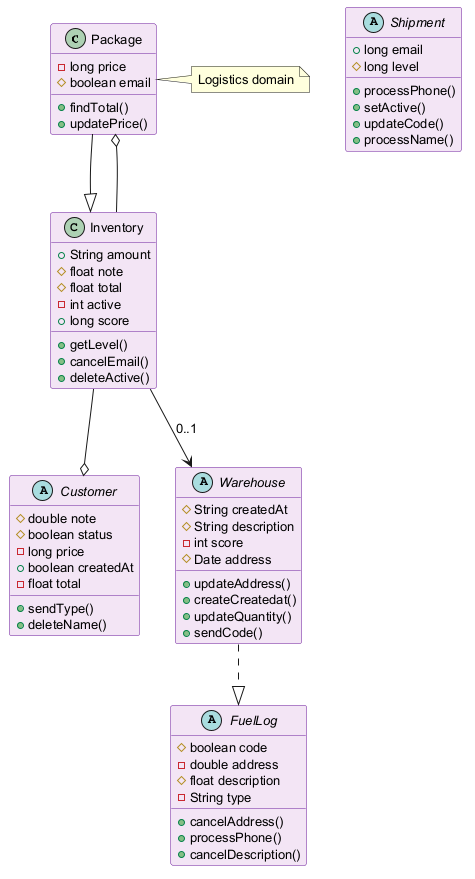

The diagram above was rendered by PlantUML. Its source (embedded in the PNG):
@startuml
skinparam backgroundColor #FFFFFF
skinparam classBackgroundColor #F3E5F5
skinparam classBorderColor #6A1B9A
skinparam defaultFontSize 13
class Package {
  -long price
  #boolean email
  +findTotal()
  +updatePrice()
}
abstract class Customer {
  #double note
  #boolean status
  -long price
  +boolean createdAt
  -float total
  +sendType()
  +deleteName()
}
class Inventory {
  +String amount
  #float note
  #float total
  -int active
  +long score
  +getLevel()
  +cancelEmail()
  +deleteActive()
}
abstract class Warehouse {
  #String createdAt
  #String description
  -int score
  #Date address
  +updateAddress()
  +createCreatedat()
  +updateQuantity()
  +sendCode()
}
abstract class FuelLog {
  #boolean code
  -double address
  #float description
  -String type
  +cancelAddress()
  +processPhone()
  +cancelDescription()
}
abstract class Shipment {
  +long email
  #long level
  +processPhone()
  +setActive()
  +updateCode()
  +processName()
}
Inventory --o Customer
Inventory --> Warehouse : "0..1"
Inventory --o Package
Package --|> Inventory
Warehouse ..|> FuelLog
note right of Package : Logistics domain
@enduml